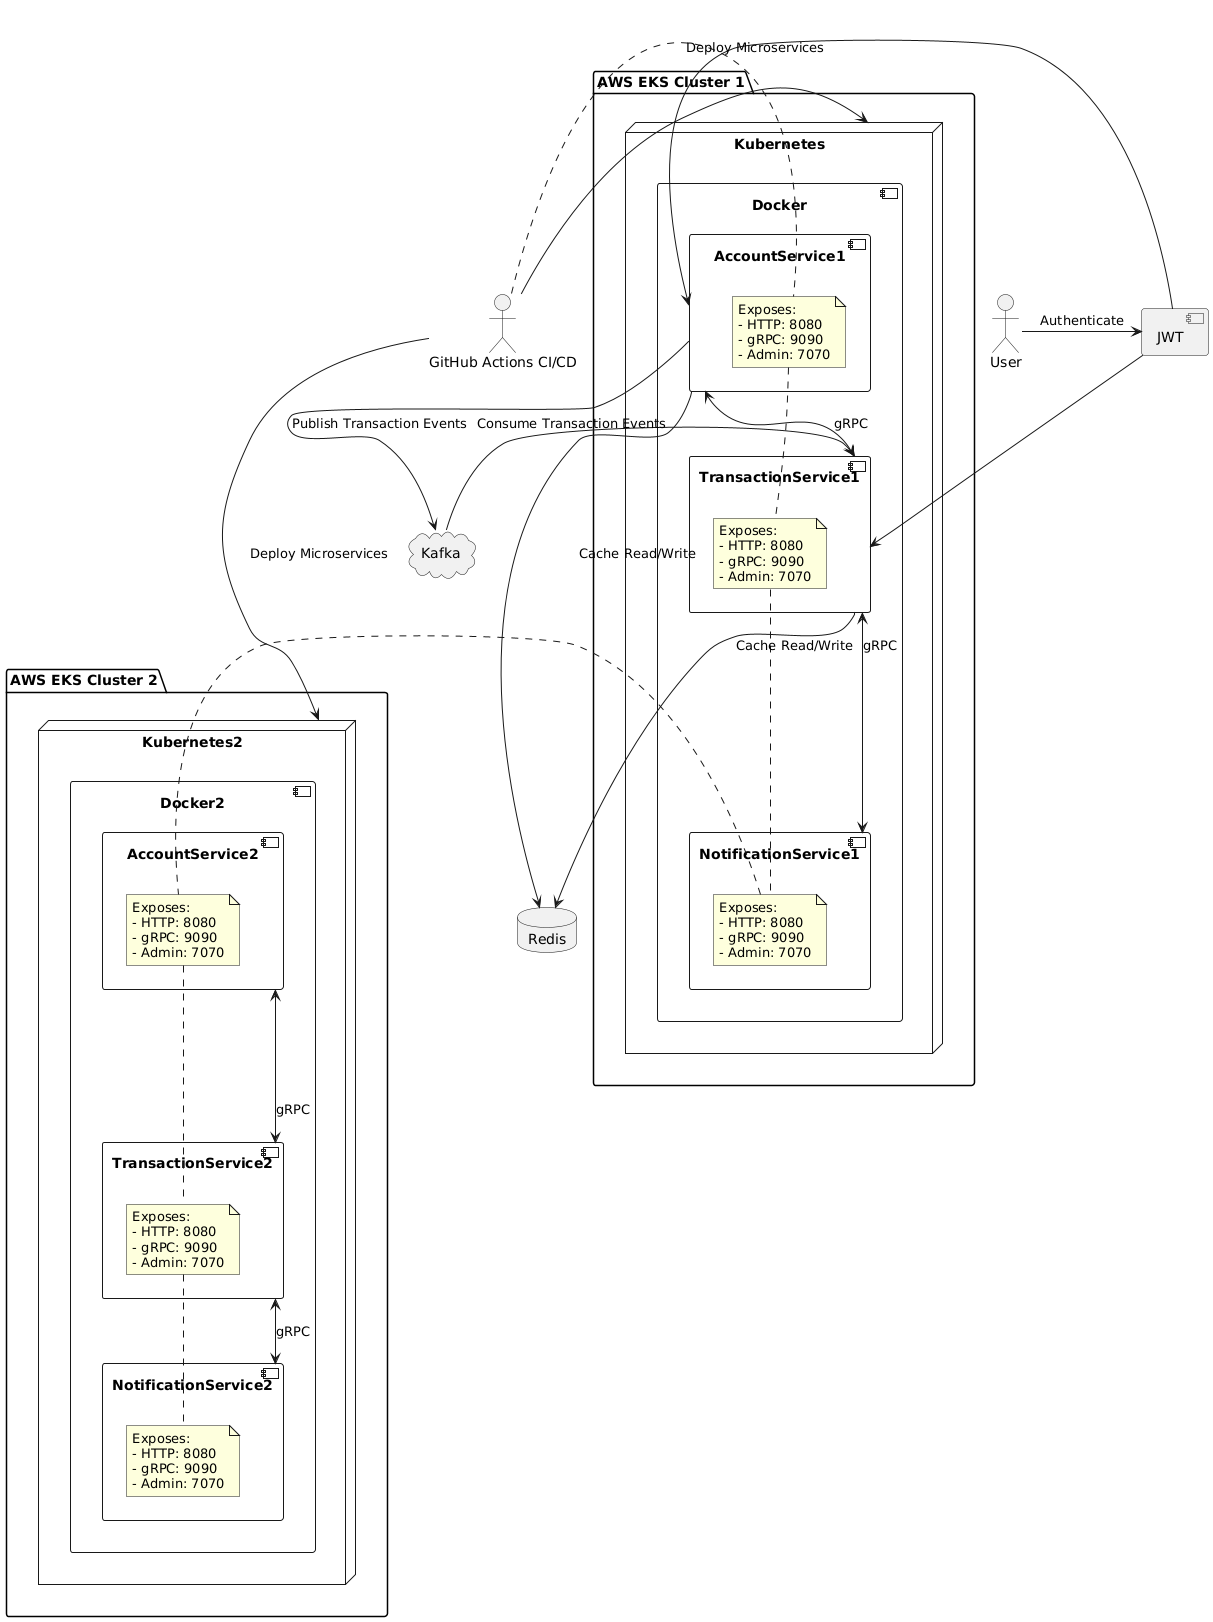

The diagram above was rendered by PlantUML. Its source (embedded in the PNG):
@startuml
actor User
actor GitHub_CI_CD as "GitHub Actions CI/CD"

package "AWS EKS Cluster 1" {
    node Kubernetes {
        component Docker {
            component AccountService1 {
                note right
                    Exposes:
                    - HTTP: 8080
                    - gRPC: 9090
                    - Admin: 7070
                end note
            }

            component TransactionService1 {
                note right
                    Exposes:
                    - HTTP: 8080
                    - gRPC: 9090
                    - Admin: 7070
                end note
            }

            component NotificationService1 {
                note right
                    Exposes:
                    - HTTP: 8080
                    - gRPC: 9090
                    - Admin: 7070
                end note
            }
        }
    }
}

package "AWS EKS Cluster 2" {
    node Kubernetes2 {
        component Docker2 {
            component AccountService2 {
                note right
                    Exposes:
                    - HTTP: 8080
                    - gRPC: 9090
                    - Admin: 7070
                end note
            }

            component TransactionService2 {
                note right
                    Exposes:
                    - HTTP: 8080
                    - gRPC: 9090
                    - Admin: 7070
                end note
            }

            component NotificationService2 {
                note right
                    Exposes:
                    - HTTP: 8080
                    - gRPC: 9090
                    - Admin: 7070
                end note
            }
        }
    }
}

cloud Kafka {
    AccountService1 -> Kafka : Publish Transaction Events
    Kafka -> TransactionService1 : Consume Transaction Events
}

database Redis {
    AccountService1 --> Redis : Cache Read/Write
    TransactionService1 --> Redis : Cache Read/Write
}

component JWT {
    User -> JWT : Authenticate
    JWT -> AccountService1
    JWT -> TransactionService1
}

GitHub_CI_CD -> Kubernetes : Deploy Microservices
GitHub_CI_CD -> Kubernetes2 : Deploy Microservices

AccountService1 <--> TransactionService1 : gRPC
TransactionService1 <--> NotificationService1 : gRPC

AccountService2 <--> TransactionService2 : gRPC
TransactionService2 <--> NotificationService2 : gRPC
@enduml